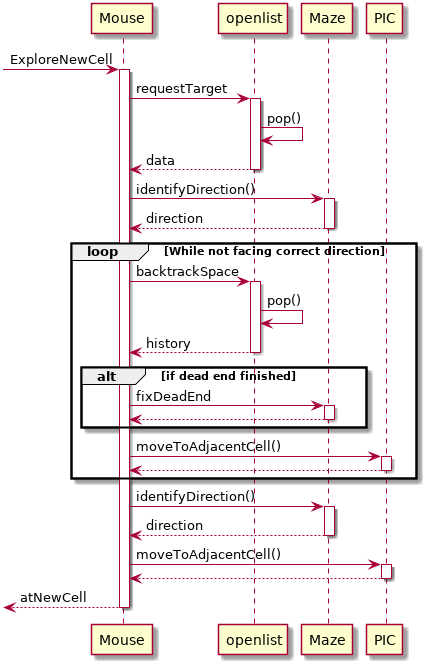

The diagram above was rendered by PlantUML. Its source (embedded in the PNG):
@startuml

     [-> Mouse : ExploreNewCell
     activate Mouse

     Mouse -> openlist ++ : requestTarget
     openlist -> openlist : pop()
     Mouse <-- openlist -- : data
 
     Mouse -> Maze ++ : identifyDirection()
     return direction
 
     loop While not facing correct direction
         Mouse -> openlist ++ : backtrackSpace
         openlist -> openlist : pop()
         Mouse <-- openlist -- : history

         alt if dead end finished 
             Mouse -> Maze ++ : fixDeadEnd
             return
         end

         Mouse -> PIC ++ : moveToAdjacentCell()
         return
     end
     
     Mouse -> Maze ++ : identifyDirection()
     return direction

     Mouse -> PIC ++ : moveToAdjacentCell()
     return
     
     [<-- Mouse : atNewCell
     deactivate Mouse

@enduml